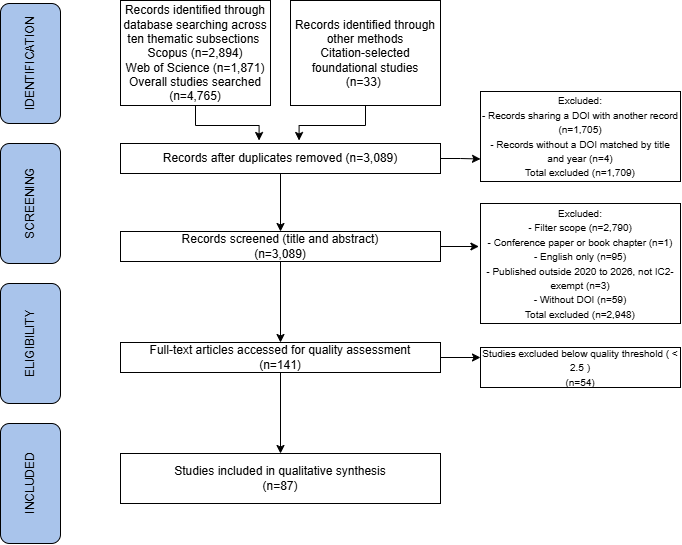

The diagram above was exported from draw.io. Its source (the exported page's mxGraphModel, read from the mxfile embedded in the PNG):
<mxGraphModel dx="1030" dy="562" grid="1" gridSize="10" guides="1" tooltips="1" connect="1" arrows="1" fold="1" page="1" pageScale="1" pageWidth="827" pageHeight="1169" math="0" shadow="0">
  <root>
    <mxCell id="0" />
    <mxCell id="1" parent="0" />
    <mxCell id="__tNgYKBN0STDRh5x6LG-1" parent="1" style="rounded=1;whiteSpace=wrap;html=1;rotation=-90;fillColor=#A9C4EB;" value="IDENTIFICATION" vertex="1">
      <mxGeometry height="60" width="120" x="60" y="70" as="geometry" />
    </mxCell>
    <mxCell id="__tNgYKBN0STDRh5x6LG-2" parent="1" style="rounded=1;whiteSpace=wrap;html=1;rotation=-90;fillColor=#A9C4EB;" value="SCREENING" vertex="1">
      <mxGeometry height="60" width="120" x="60" y="210" as="geometry" />
    </mxCell>
    <mxCell id="__tNgYKBN0STDRh5x6LG-3" parent="1" style="rounded=1;whiteSpace=wrap;html=1;rotation=-90;fillColor=#A9C4EB;" value="ELIGIBILITY" vertex="1">
      <mxGeometry height="60" width="120" x="60" y="350" as="geometry" />
    </mxCell>
    <mxCell id="__tNgYKBN0STDRh5x6LG-4" parent="1" style="rounded=1;whiteSpace=wrap;html=1;rotation=-90;fillColor=#A9C4EB;" value="INCLUDED" vertex="1">
      <mxGeometry height="60" width="120" x="60" y="490" as="geometry" />
    </mxCell>
    <mxCell id="__tNgYKBN0STDRh5x6LG-5" parent="1" style="rounded=0;whiteSpace=wrap;html=1;" value="Records identified through database searching across ten thematic subsections&amp;nbsp;&lt;div&gt;Scopus (n=2,894)&lt;div&gt;Web of Science (n=1,871)&lt;/div&gt;&lt;div&gt;&lt;div&gt;Overall studies searched (n=4,765)&lt;/div&gt;&lt;/div&gt;&lt;/div&gt;" vertex="1">
      <mxGeometry height="105" width="150" x="210" y="37" as="geometry" />
    </mxCell>
    <mxCell id="AxZM7qhkTei8LPZIzg4v-2" edge="1" parent="1" source="__tNgYKBN0STDRh5x6LG-7" style="edgeStyle=orthogonalEdgeStyle;rounded=0;orthogonalLoop=1;jettySize=auto;html=1;exitX=0.5;exitY=1;exitDx=0;exitDy=0;entryX=0.5;entryY=0;entryDx=0;entryDy=0;" target="__tNgYKBN0STDRh5x6LG-11">
      <mxGeometry relative="1" as="geometry" />
    </mxCell>
    <mxCell id="XkiGB_kmVk0TN6ScrtdR-5" edge="1" parent="1" source="__tNgYKBN0STDRh5x6LG-7" style="edgeStyle=orthogonalEdgeStyle;rounded=0;orthogonalLoop=1;jettySize=auto;html=1;exitX=1;exitY=0.5;exitDx=0;exitDy=0;entryX=0;entryY=0.75;entryDx=0;entryDy=0;" target="AxZM7qhkTei8LPZIzg4v-5">
      <mxGeometry relative="1" as="geometry" />
    </mxCell>
    <mxCell id="__tNgYKBN0STDRh5x6LG-7" parent="1" style="rounded=0;whiteSpace=wrap;html=1;" value="Records after duplicates removed (n=3,089)" vertex="1">
      <mxGeometry height="30" width="320" x="210" y="180" as="geometry" />
    </mxCell>
    <mxCell id="__tNgYKBN0STDRh5x6LG-19" edge="1" parent="1" source="__tNgYKBN0STDRh5x6LG-11" style="edgeStyle=orthogonalEdgeStyle;rounded=0;orthogonalLoop=1;jettySize=auto;html=1;exitX=0.5;exitY=1;exitDx=0;exitDy=0;entryX=0.5;entryY=0;entryDx=0;entryDy=0;" target="__tNgYKBN0STDRh5x6LG-16">
      <mxGeometry relative="1" as="geometry" />
    </mxCell>
    <mxCell id="__tNgYKBN0STDRh5x6LG-11" parent="1" style="rounded=0;whiteSpace=wrap;html=1;" value="Records screened (title and abstract)&lt;div&gt;(n=3,089)&lt;/div&gt;" vertex="1">
      <mxGeometry height="30" width="320" x="210" y="268" as="geometry" />
    </mxCell>
    <mxCell id="__tNgYKBN0STDRh5x6LG-14" parent="1" style="rounded=0;whiteSpace=wrap;html=1;" value="&lt;font style=&quot;font-size: 10px;&quot;&gt;Excluded:&lt;/font&gt;&lt;div&gt;&lt;font style=&quot;font-size: 10px;&quot;&gt;- Filter scope (n=2,790)&lt;/font&gt;&lt;/div&gt;&lt;div&gt;&lt;font style=&quot;font-size: 10px;&quot;&gt;- Conference paper or book chapter (n=1)&lt;/font&gt;&lt;/div&gt;&lt;div&gt;&lt;font style=&quot;font-size: 10px;&quot;&gt;- English only (n=95)&lt;/font&gt;&lt;/div&gt;&lt;div&gt;&lt;font style=&quot;font-size: 10px;&quot;&gt;- Published outside 2020 to 2026, not IC2-exempt  (n=3)&lt;/font&gt;&lt;/div&gt;&lt;div&gt;&lt;font style=&quot;font-size: 10px;&quot;&gt;- Without DOI (n=59)&lt;/font&gt;&lt;/div&gt;&lt;div&gt;&lt;div&gt;&lt;font style=&quot;font-size: 10px;&quot;&gt;Total excluded (n=2,948)&lt;/font&gt;&lt;/div&gt;&lt;/div&gt;" vertex="1">
      <mxGeometry height="120" width="200" x="570" y="240" as="geometry" />
    </mxCell>
    <mxCell id="AxZM7qhkTei8LPZIzg4v-4" edge="1" parent="1" source="__tNgYKBN0STDRh5x6LG-16" style="edgeStyle=orthogonalEdgeStyle;rounded=0;orthogonalLoop=1;jettySize=auto;html=1;exitX=0.5;exitY=1;exitDx=0;exitDy=0;entryX=0.5;entryY=0;entryDx=0;entryDy=0;" target="__tNgYKBN0STDRh5x6LG-25">
      <mxGeometry relative="1" as="geometry" />
    </mxCell>
    <mxCell id="XkiGB_kmVk0TN6ScrtdR-8" edge="1" parent="1" source="__tNgYKBN0STDRh5x6LG-16" style="edgeStyle=orthogonalEdgeStyle;rounded=0;orthogonalLoop=1;jettySize=auto;html=1;exitX=1;exitY=0.5;exitDx=0;exitDy=0;entryX=0;entryY=0.25;entryDx=0;entryDy=0;" target="__tNgYKBN0STDRh5x6LG-22">
      <mxGeometry relative="1" as="geometry" />
    </mxCell>
    <mxCell id="__tNgYKBN0STDRh5x6LG-16" parent="1" style="rounded=0;whiteSpace=wrap;html=1;" value="Full-text articles accessed for quality assessment&lt;div&gt;(n=141)&lt;/div&gt;" vertex="1">
      <mxGeometry height="30" width="320" x="210" y="379" as="geometry" />
    </mxCell>
    <mxCell id="__tNgYKBN0STDRh5x6LG-22" parent="1" style="rounded=0;whiteSpace=wrap;html=1;" value="&lt;font style=&quot;font-size: 10px;&quot;&gt;Studies excluded below quality threshold ( &amp;lt; 2.5 )&lt;/font&gt;&lt;div&gt;&lt;font style=&quot;font-size: 10px;&quot;&gt;(n=54)&lt;/font&gt;&lt;/div&gt;" vertex="1">
      <mxGeometry height="40" width="200" x="570" y="384" as="geometry" />
    </mxCell>
    <mxCell id="__tNgYKBN0STDRh5x6LG-25" parent="1" style="rounded=0;whiteSpace=wrap;html=1;" value="Studies included in qualitative synthesis&lt;div&gt;(n=87)&lt;/div&gt;" vertex="1">
      <mxGeometry height="50" width="320" x="210" y="490" as="geometry" />
    </mxCell>
    <mxCell id="AxZM7qhkTei8LPZIzg4v-5" parent="1" style="rounded=0;whiteSpace=wrap;html=1;" value="&lt;font style=&quot;font-size: 10px;&quot;&gt;Excluded:&lt;/font&gt;&lt;div&gt;&lt;font style=&quot;font-size: 10px;&quot;&gt;- Records sharing a DOI with another record (n=1,705)&lt;/font&gt;&lt;/div&gt;&lt;div&gt;&lt;font style=&quot;font-size: 10px;&quot;&gt;- Records without a DOI matched by title and year (n=4)&lt;/font&gt;&lt;/div&gt;&lt;div&gt;&lt;font style=&quot;font-size: 10px;&quot;&gt;Total excluded (n=1,709)&lt;/font&gt;&lt;/div&gt;" vertex="1">
      <mxGeometry height="90" width="200" x="570" y="128" as="geometry" />
    </mxCell>
    <mxCell id="XkiGB_kmVk0TN6ScrtdR-1" parent="1" style="rounded=0;whiteSpace=wrap;html=1;" value="Records identified through other methods&lt;br&gt;Citation-selected foundational studies&lt;br&gt;(n=33)&amp;nbsp;" vertex="1">
      <mxGeometry height="105" width="150" x="380" y="37" as="geometry" />
    </mxCell>
    <mxCell id="XkiGB_kmVk0TN6ScrtdR-2" edge="1" parent="1" source="__tNgYKBN0STDRh5x6LG-5" style="edgeStyle=orthogonalEdgeStyle;rounded=0;orthogonalLoop=1;jettySize=auto;html=1;exitX=0.5;exitY=1;exitDx=0;exitDy=0;entryX=0.433;entryY=-0.1;entryDx=0;entryDy=0;entryPerimeter=0;" target="__tNgYKBN0STDRh5x6LG-7">
      <mxGeometry relative="1" as="geometry" />
    </mxCell>
    <mxCell id="XkiGB_kmVk0TN6ScrtdR-4" edge="1" parent="1" source="XkiGB_kmVk0TN6ScrtdR-1" style="edgeStyle=orthogonalEdgeStyle;rounded=0;orthogonalLoop=1;jettySize=auto;html=1;exitX=0.5;exitY=1;exitDx=0;exitDy=0;entryX=0.558;entryY=-0.1;entryDx=0;entryDy=0;entryPerimeter=0;" target="__tNgYKBN0STDRh5x6LG-7">
      <mxGeometry relative="1" as="geometry" />
    </mxCell>
    <mxCell id="XkiGB_kmVk0TN6ScrtdR-7" edge="1" parent="1" source="__tNgYKBN0STDRh5x6LG-11" style="edgeStyle=orthogonalEdgeStyle;rounded=0;orthogonalLoop=1;jettySize=auto;html=1;exitX=1;exitY=0.5;exitDx=0;exitDy=0;entryX=-0.008;entryY=0.355;entryDx=0;entryDy=0;entryPerimeter=0;" target="__tNgYKBN0STDRh5x6LG-14">
      <mxGeometry relative="1" as="geometry" />
    </mxCell>
  </root>
</mxGraphModel>